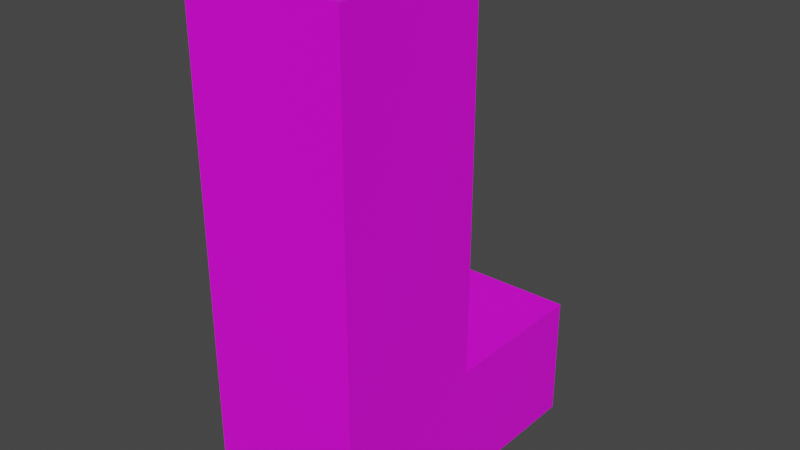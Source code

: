 # Source: FINAL_MAZE_.blend  (saved by Blender 3.6.11; exported with 4.5.12 LTS)
import bpy
from mathutils import Matrix  # noqa: F401  (used for matrix-valued properties, if any)

bpy.ops.wm.read_factory_settings(use_empty=True)
scene = bpy.context.scene
scene.name = 'Scene'

# ---- collections
col_collection = bpy.data.collections.new('Collection'); scene.collection.children.link(col_collection)

# ---- images (referenced by path relative to the original .blend; pixels are not part of the script)
import os
ASSET_DIR = os.environ.get("B2B_ASSET_DIR", "")  # directory of the original .blend (textures are referenced by path, not embedded)
HERE = os.path.dirname(os.path.abspath(__file__))  # packed textures are extracted next to this script under _unpacked/

def load_image(name, relpath, width, height, colorspace="sRGB"):
    """Load a texture the original file referenced (path relative to the .blend, or extracted next to this script)."""
    p = next((c for c in (os.path.join(HERE, relpath), os.path.join(ASSET_DIR, relpath)) if relpath and os.path.exists(c)), "")
    if p:
        img = bpy.data.images.load(p, check_existing=True)
        img.name = name
    else:  # same state as the original file: an image datablock whose file is absent (Cycles renders it pink)
        img = bpy.data.images.new(name, width, height)
        img.source = "FILE"
        img.filepath = "//" + (relpath or name)
    img.colorspace_settings.name = colorspace
    return img
img_wall_texture_png_003 = load_image('Wall texture.png.003', 'Wall texture.png', 1024, 1024, 'sRGB')
img_wall_texture_png_002 = load_image('Wall texture.png.002', 'Wall texture.png', 1024, 1024, 'sRGB')
img_wall_texture_png_001 = load_image('Wall texture.png.001', 'Wall texture.png', 1024, 1024, 'sRGB')
img_wall_texture_png = load_image('Wall texture.png', 'Wall texture.png', 1024, 1024, 'sRGB')
img_wall_texture_png_004 = load_image('Wall texture.png.004', 'Wall texture.png', 1024, 1024, 'sRGB')

# ---- materials (node trees are filled in below, after node groups)
mat_material_004 = bpy.data.materials.new('Material.004')
mat_material_004.use_transparent_shadow = False
mat_material_003 = bpy.data.materials.new('Material.003')
mat_material_003.use_transparent_shadow = False
mat_material_002 = bpy.data.materials.new('Material.002')
mat_material_002.use_transparent_shadow = False
mat_material_001 = bpy.data.materials.new('Material.001')
mat_material_001.use_transparent_shadow = False
mat_material_005 = bpy.data.materials.new('Material.005')
mat_material_005.use_transparent_shadow = False

# ---- material node trees
mat_material_004.use_nodes = True; mat_material_004.node_tree.nodes.clear()
_N = mat_material_004.node_tree.nodes; _L = mat_material_004.node_tree.links
n0 = _N.new('ShaderNodeBsdfPrincipled'); n0.name = 'Principled BSDF'; n0.location = (10, 300)
n0.distribution = 'GGX'
n0.subsurface_method = 'RANDOM_WALK_SKIN'
n0.inputs[3].default_value = 1.45
n0.inputs[27].default_value = (0.0, 0.0, 0.0, 1.0)
n0.inputs[28].default_value = 1.0
n1 = _N.new('ShaderNodeOutputMaterial'); n1.name = 'Material Output'; n1.location = (300, 300)
n2 = _N.new('ShaderNodeTexImage'); n2.name = 'Image Texture'; n2.location = (-280, 280)
n2.image = img_wall_texture_png_003
_L.new(n0.outputs[0], n1.inputs[0])
_L.new(n2.outputs[0], n0.inputs[0])
n1.is_active_output = True
mat_material_003.use_nodes = True; mat_material_003.node_tree.nodes.clear()
_N = mat_material_003.node_tree.nodes; _L = mat_material_003.node_tree.links
n0 = _N.new('ShaderNodeBsdfPrincipled'); n0.name = 'Principled BSDF'; n0.location = (10, 300)
n0.distribution = 'GGX'
n0.subsurface_method = 'RANDOM_WALK_SKIN'
n0.inputs[3].default_value = 1.45
n0.inputs[27].default_value = (0.0, 0.0, 0.0, 1.0)
n0.inputs[28].default_value = 1.0
n1 = _N.new('ShaderNodeOutputMaterial'); n1.name = 'Material Output'; n1.location = (300, 300)
n2 = _N.new('ShaderNodeTexImage'); n2.name = 'Image Texture'; n2.location = (-280, 280)
n2.image = img_wall_texture_png_002
_L.new(n0.outputs[0], n1.inputs[0])
_L.new(n2.outputs[0], n0.inputs[0])
n1.is_active_output = True
mat_material_002.use_nodes = True; mat_material_002.node_tree.nodes.clear()
_N = mat_material_002.node_tree.nodes; _L = mat_material_002.node_tree.links
n0 = _N.new('ShaderNodeBsdfPrincipled'); n0.name = 'Principled BSDF'; n0.location = (10, 300)
n0.distribution = 'GGX'
n0.subsurface_method = 'RANDOM_WALK_SKIN'
n0.inputs[3].default_value = 1.45
n0.inputs[27].default_value = (0.0, 0.0, 0.0, 1.0)
n0.inputs[28].default_value = 1.0
n1 = _N.new('ShaderNodeOutputMaterial'); n1.name = 'Material Output'; n1.location = (300, 300)
n2 = _N.new('ShaderNodeTexImage'); n2.name = 'Image Texture'; n2.location = (-280, 280)
n2.image = img_wall_texture_png_001
_L.new(n0.outputs[0], n1.inputs[0])
_L.new(n2.outputs[0], n0.inputs[0])
n1.is_active_output = True
mat_material_001.use_nodes = True; mat_material_001.node_tree.nodes.clear()
_N = mat_material_001.node_tree.nodes; _L = mat_material_001.node_tree.links
n0 = _N.new('ShaderNodeBsdfPrincipled'); n0.name = 'Principled BSDF'; n0.location = (10, 300)
n0.distribution = 'GGX'
n0.subsurface_method = 'RANDOM_WALK_SKIN'
n0.inputs[3].default_value = 1.45
n0.inputs[27].default_value = (0.0, 0.0, 0.0, 1.0)
n0.inputs[28].default_value = 1.0
n1 = _N.new('ShaderNodeOutputMaterial'); n1.name = 'Material Output'; n1.location = (300, 300)
n2 = _N.new('ShaderNodeTexImage'); n2.name = 'Image Texture'; n2.location = (-280, 280)
n2.image = img_wall_texture_png
_L.new(n0.outputs[0], n1.inputs[0])
_L.new(n2.outputs[0], n0.inputs[0])
n1.is_active_output = True
mat_material_005.use_nodes = True; mat_material_005.node_tree.nodes.clear()
_N = mat_material_005.node_tree.nodes; _L = mat_material_005.node_tree.links
n0 = _N.new('ShaderNodeBsdfPrincipled'); n0.name = 'Principled BSDF'; n0.location = (10, 300)
n0.distribution = 'GGX'
n0.subsurface_method = 'RANDOM_WALK_SKIN'
n0.inputs[3].default_value = 1.45
n0.inputs[27].default_value = (0.0, 0.0, 0.0, 1.0)
n0.inputs[28].default_value = 1.0
n1 = _N.new('ShaderNodeOutputMaterial'); n1.name = 'Material Output'; n1.location = (300, 300)
n2 = _N.new('ShaderNodeTexImage'); n2.name = 'Image Texture'; n2.location = (-280, 280)
n2.image = img_wall_texture_png_004
_L.new(n0.outputs[0], n1.inputs[0])
_L.new(n2.outputs[0], n0.inputs[0])
n1.is_active_output = True

# ---- world
world_world = bpy.data.worlds.new('World'); scene.world = world_world
world_world.use_nodes = True; world_world.node_tree.nodes.clear()
_N = world_world.node_tree.nodes; _L = world_world.node_tree.links
n0 = _N.new('ShaderNodeOutputWorld'); n0.name = 'World Output'; n0.location = (300, 300)
n1 = _N.new('ShaderNodeBackground'); n1.name = 'Background'; n1.location = (10, 300)
n1.inputs[0].default_value = (0.05088, 0.05088, 0.05088, 1.0)
_L.new(n1.outputs[0], n0.inputs[0])
n0.is_active_output = True
world_world.color = (0.05088, 0.05088, 0.05088)
world_world.use_sun_shadow = False
world_world.sun_shadow_jitter_overblur = 0.0

# ---- meshes
me_plane_004 = bpy.data.meshes.new('Plane.004')
me_plane_004.from_pydata([(-1.0, -1.0, 1.49e-08), (1.0, -1.0, 0.0), (-1.0, 1.0, 5.96e-08), (1.0, 1.0, 1.49e-08), (1.0, -1.0, 1.6), (1.0, 1.0, 1.6), (-1.0, -1.0, 1.6), (-1.0, 1.0, 1.6)], [], [(3, 1, 4, 5), (1, 0, 6, 4), (4, 6, 7, 5), (0, 2, 7, 6), (7, 2, 3, 5)])
_uv = me_plane_004.uv_layers.new(name='UVMap')
_uv.uv.foreach_set('vector', [1.0, 1.0, 2.98e-08, 1.0, 0.0, 2.98e-08, 1.0, 0.0, 0.0, 0.0, 1.0, 0.0, 1.0, 1.0, 0.0, 1.0, 0.0, 0.0, 1.0, 0.0, 1.0, 1.0, 0.0, 1.0, 0.0, 0.0, 1.0, 0.0, 1.0, 1.0, 0.0, 1.0, 0.0, 0.0, 0.0, 1.0, 1.0, 1.0, 1.0, 0.0])
me_plane_004.materials.append(mat_material_004)
me_plane_004.update()
me_plane_003 = bpy.data.meshes.new('Plane.003')
me_plane_003.from_pydata([(-1.0, -1.0, 1.49e-08), (1.0, -1.0, 0.0), (-1.0, 1.0, 5.96e-08), (1.0, 1.0, 1.49e-08), (1.0, -1.0, 1.6), (1.0, 1.0, 1.6), (-1.0, -1.0, 1.6), (-1.0, 1.0, 1.6)], [], [(3, 1, 4, 5), (1, 0, 6, 4), (0, 2, 7, 6), (7, 2, 3, 5)])
_uv = me_plane_003.uv_layers.new(name='UVMap')
_uv.uv.foreach_set('vector', [1.0, 1.0, 2.98e-08, 1.0, 0.0, 2.98e-08, 1.0, 0.0, 0.0, 0.0, 1.0, 0.0, 1.0, 1.0, 0.0, 1.0, 0.0, 0.0, 1.0, 0.0, 1.0, 1.0, 0.0, 1.0, 0.0, 0.0, 0.0, 1.0, 1.0, 1.0, 1.0, 0.0])
me_plane_003.materials.append(mat_material_003)
me_plane_003.update()
me_plane_002 = bpy.data.meshes.new('Plane.002')
me_plane_002.from_pydata([(-1.0, -1.0, 1.49e-08), (1.0, -1.0, 0.0), (-1.0, 1.0, 5.96e-08), (1.0, 1.0, 1.49e-08), (1.0, -1.0, 1.6), (1.0, 1.0, 1.6), (-1.0, -1.0, 1.6), (-1.0, 1.0, 1.6)], [], [(3, 1, 4, 5), (1, 0, 6, 4), (0, 2, 7, 6), (7, 2, 3, 5)])
_uv = me_plane_002.uv_layers.new(name='UVMap')
_uv.uv.foreach_set('vector', [1.0, 1.0, 2.98e-08, 1.0, 0.0, 2.98e-08, 1.0, 0.0, 0.0, 0.0, 1.0, 0.0, 1.0, 1.0, 0.0, 1.0, 0.0, 0.0, 1.0, 0.0, 1.0, 1.0, 0.0, 1.0, 0.0, 0.0, 0.0, 1.0, 1.0, 1.0, 1.0, 0.0])
me_plane_002.materials.append(mat_material_002)
me_plane_002.update()
me_plane_001 = bpy.data.meshes.new('Plane.001')
me_plane_001.from_pydata([(-1.0, -1.0, 1.49e-08), (1.0, -1.0, 0.0), (-1.0, 1.0, 5.96e-08), (1.0, 1.0, 1.49e-08), (1.0, -1.0, 1.6), (1.0, 1.0, 1.6), (-1.0, -1.0, 1.6), (-1.0, 1.0, 1.6)], [], [(0, 1, 3, 2), (3, 1, 4, 5), (1, 0, 6, 4), (0, 2, 7, 6)])
_uv = me_plane_001.uv_layers.new(name='UVMap')
_uv.uv.foreach_set('vector', [0.0, 0.0, 1.0, 0.0, 1.0, 1.0, 0.0, 1.0, 1.0, 1.0, 2.98e-08, 1.0, 0.0, 2.98e-08, 1.0, 0.0, 0.0, 0.0, 1.0, 0.0, 1.0, 1.0, 0.0, 1.0, 0.0, 0.0, 1.0, 0.0, 1.0, 1.0, 0.0, 1.0])
me_plane_001.materials.append(mat_material_001)
me_plane_001.update()
me_plane_005 = bpy.data.meshes.new('Plane.005')
me_plane_005.from_pydata([(-1.003, -0.9825, 0.0), (1.0, -1.0, 0.0), (-1.003, 0.996, 0.0), (1.0, 1.0, 0.0), (-1.002, -0.9956, 1.608), (1.0, -1.0, 1.6), (-1.002, 0.999, 1.608), (1.0, 1.0, 1.6)], [], [(0, 1, 3, 2), (1, 0, 4, 5), (2, 3, 7, 6), (4, 6, 7, 5)])
_uv = me_plane_005.uv_layers.new(name='UVMap')
_uv.uv.foreach_set('vector', [2.98e-08, 1.0, 0.0, 2.98e-08, 1.0, 0.0, 1.0, 1.0, 1.0, 0.0, 0.0, 0.0, 0.0, 1.0, 1.0, 1.0, 1.0, 0.0, 0.0, 0.0, 0.0, 1.0, 1.0, 1.0, 2.98e-08, 1.0, 1.0, 1.0, 1.0, 0.0, 0.0, 2.98e-08])
me_plane_005.materials.append(mat_material_005)
me_plane_005.update()

# ---- objects
ob_plane_003 = bpy.data.objects.new('Plane.003', me_plane_004)
ob_plane_002 = bpy.data.objects.new('Plane.002', me_plane_003)
ob_plane_001 = bpy.data.objects.new('Plane.001', me_plane_002)
ob_plane = bpy.data.objects.new('Plane', me_plane_001)
ob_plane_004 = bpy.data.objects.new('Plane.004', me_plane_005)

# ---- transforms, parenting, visibility, modifiers, constraints
ob_plane_003.location = (0.0, 0.0, 24.0)
ob_plane_003.scale = (5.0, 5.0, 5.0)
ob_plane_002.location = (0.0, 0.0, 16.0)
ob_plane_002.scale = (5.0, 5.0, 5.0)
ob_plane_001.location = (0.0, 0.0, 8.0)
ob_plane_001.scale = (5.0, 5.0, 5.0)
ob_plane.location = (0.0, 0.0, 0.0)
ob_plane.scale = (5.0, 5.0, 5.0)
ob_plane_004.location = (0.0, 10.0, 0.0)
ob_plane_004.rotation_euler = (0.0, -0.0, 1.571)
ob_plane_004.scale = (5.0, 5.0, 5.0)

# ---- collection membership
col_collection.objects.link(ob_plane_003)
col_collection.objects.link(ob_plane_002)
col_collection.objects.link(ob_plane_001)
col_collection.objects.link(ob_plane)
col_collection.objects.link(ob_plane_004)

# ---- scene / render settings (as saved in the file)
scene.frame_start = 1; scene.frame_end = 250; scene.frame_set(1)
scene.render.engine = 'BLENDER_EEVEE_NEXT'
scene.cycles.sampling_pattern = 'TABULATED_SOBOL'
scene.view_settings.view_transform = 'Filmic'
bpy.context.view_layer.update()

# ---- added for rendering (the .blend has no active camera and no usable light): camera, sun
cam_auto = bpy.data.cameras.new('AutoCamera')
cam_auto.lens = 50.0
cam_auto.sensor_width = 36.0
cam_auto.clip_end = 1000.0
ob_auto_camera = bpy.data.objects.new('AutoCamera', cam_auto)
scene.collection.objects.link(ob_auto_camera)
ob_auto_camera.location = (36.1193, -38.3432, 44.8955)
ob_auto_camera.rotation_euler = (1.09748, -7.21219e-08, 0.694738)
scene.camera = ob_auto_camera
light_auto_sun = bpy.data.lights.new('AutoSun', 'SUN')
light_auto_sun.energy = 3.0
light_auto_sun.angle = 0.0523599
ob_auto_sun = bpy.data.objects.new('AutoSun', light_auto_sun)
scene.collection.objects.link(ob_auto_sun)
ob_auto_sun.rotation_euler = (0.872665, 0.174533, 0.523599)
bpy.context.view_layer.update()
